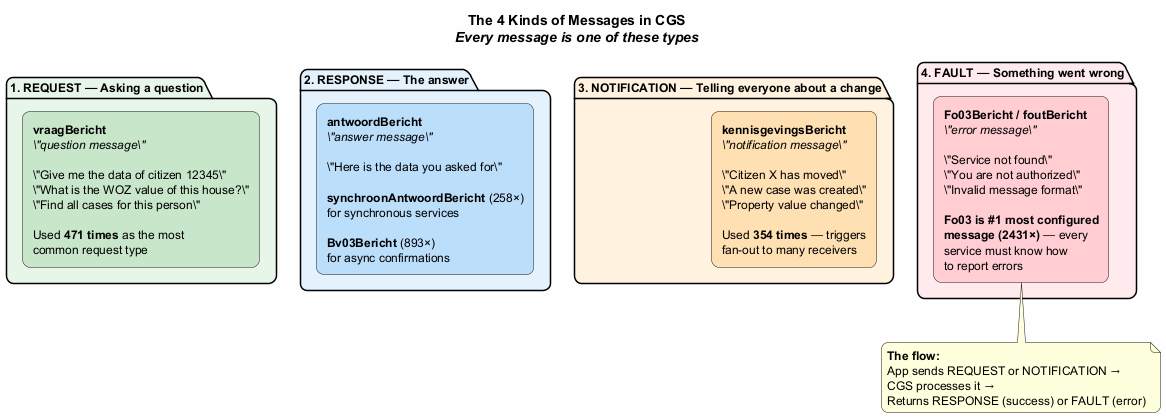

The diagram above was rendered by PlantUML. Its source (embedded in the PNG):
@startuml cgs-junior-message-types
' ═══════════════════════════════════════════════════════════════
'  CGS FOR JUNIORS — Message Types Simplified
'  "The 4 kinds of messages"
' ═══════════════════════════════════════════════════════════════

title **The 4 Kinds of Messages in CGS**\n//Every message is one of these types//

skinparam backgroundColor #FEFEFE
skinparam defaultFontSize 12
skinparam shadowing false
skinparam roundcorner 15
skinparam componentStyle rectangle

package "**1. REQUEST** — Asking a question" as req_pkg #E8F5E9 {
  component "**vraagBericht**\n//\"question message\"//\n\n\"Give me the data of citizen 12345\"\n\"What is the WOZ value of this house?\"\n\"Find all cases for this person\"\n\nUsed **471 times** as the most\ncommon request type" as req #C8E6C9
}

package "**2. RESPONSE** — The answer" as resp_pkg #E3F2FD {
  component "**antwoordBericht**\n//\"answer message\"//\n\n\"Here is the data you asked for\"\n\n**synchroonAntwoordBericht** (258×)\nfor synchronous services\n\n**Bv03Bericht** (893×)\nfor async confirmations" as resp #BBDEFB
}

package "**3. NOTIFICATION** — Telling everyone about a change" as notif_pkg #FFF3E0 {
  component "**kennisgevingsBericht**\n//\"notification message\"//\n\n\"Citizen X has moved\"\n\"A new case was created\"\n\"Property value changed\"\n\nUsed **354 times** — triggers\nfan-out to many receivers" as notif #FFE0B2
}

package "**4. FAULT** — Something went wrong" as fault_pkg #FFEBEE {
  component "**Fo03Bericht / foutBericht**\n//\"error message\"//\n\n\"Service not found\"\n\"You are not authorized\"\n\"Invalid message format\"\n\n**Fo03 is #1 most configured**\n**message (2431×)** — every\nservice must know how\nto report errors" as fault #FFCDD2
}

req -[hidden]right-> resp
notif -[hidden]right-> fault

note bottom
  **The flow:**
  App sends REQUEST or NOTIFICATION →
  CGS processes it →
  Returns RESPONSE (success) or FAULT (error)
end note

@enduml